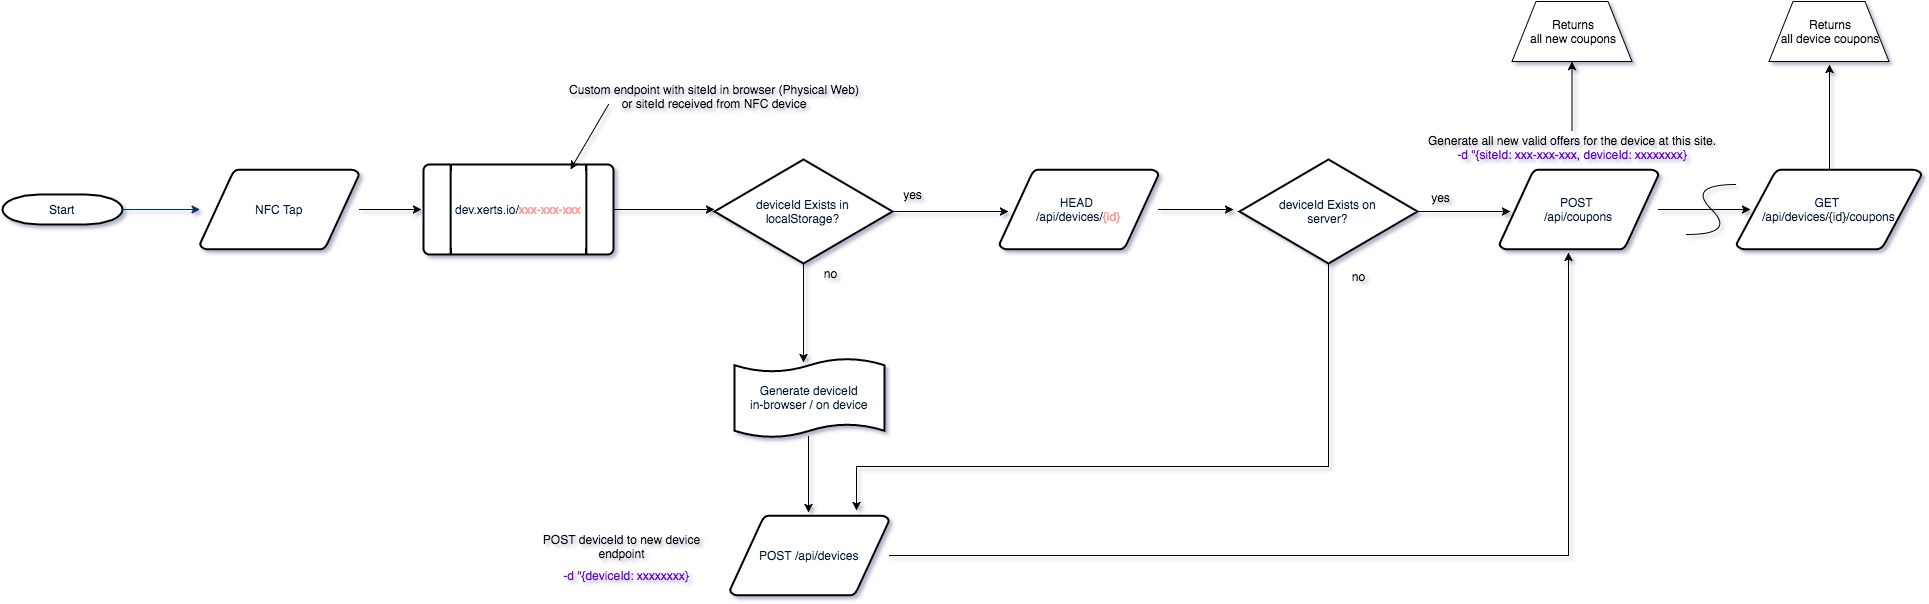

The diagram above was exported from draw.io. Its source (the exported page's mxGraphModel, read from the mxfile embedded in the PNG):
<mxGraphModel dx="2597" dy="2111" grid="1" gridSize="10" guides="1" tooltips="1" connect="1" arrows="1" fold="1" page="1" pageScale="1" pageWidth="826" pageHeight="1169" background="none" math="0" shadow="0">
  <root>
    <mxCell id="0" />
    <mxCell id="1" parent="0" />
    <mxCell id="2" value="Start" style="shape=mxgraph.flowchart.terminator;fillColor=#FFFFFF;strokeColor=#000000;strokeWidth=2;gradientColor=none;gradientDirection=north;fontColor=#001933;fontStyle=0;html=1;" vertex="1" parent="1">
      <mxGeometry x="-121" y="122" width="120" height="30" as="geometry" />
    </mxCell>
    <mxCell id="3" value="NFC Tap" style="shape=mxgraph.flowchart.data;fillColor=#FFFFFF;strokeColor=#000000;strokeWidth=2;gradientColor=none;gradientDirection=north;fontColor=#001933;fontStyle=0;html=1;" vertex="1" parent="1">
      <mxGeometry x="76.5" y="97" width="159" height="80" as="geometry" />
    </mxCell>
    <mxCell id="4" value="POST /api/devices" style="shape=mxgraph.flowchart.data;fillColor=#FFFFFF;strokeColor=#000000;strokeWidth=2;gradientColor=none;gradientDirection=north;fontColor=#001933;fontStyle=0;html=1;" vertex="1" parent="1">
      <mxGeometry x="606.5" y="443" width="159" height="80" as="geometry" />
    </mxCell>
    <mxCell id="5" value="deviceId Exists in&lt;div&gt;localStorage?&lt;/div&gt;" style="shape=mxgraph.flowchart.decision;fillColor=#FFFFFF;strokeColor=#000000;strokeWidth=2;gradientColor=none;gradientDirection=north;fontColor=#001933;fontStyle=0;html=1;" vertex="1" parent="1">
      <mxGeometry x="591" y="87" width="178" height="104" as="geometry" />
    </mxCell>
    <mxCell id="6" style="fontColor=#001933;fontStyle=1;strokeColor=#003366;strokeWidth=1;html=1;" edge="1" source="2" target="3" parent="1">
      <mxGeometry x="-1" y="137" as="geometry" />
    </mxCell>
    <mxCell id="7" value="&lt;span&gt;dev.xerts.io/&lt;/span&gt;&lt;font color=&quot;#ff9999&quot;&gt;xxx-xxx-xxx&lt;/font&gt;" style="shape=mxgraph.flowchart.predefined_process;fillColor=#FFFFFF;strokeColor=#000000;strokeWidth=2;gradientColor=none;gradientDirection=north;fontColor=#001933;fontStyle=0;html=1;" vertex="1" parent="1">
      <mxGeometry x="300" y="92" width="190" height="90" as="geometry" />
    </mxCell>
    <mxCell id="8" value="" style="endArrow=classic;html=1;entryX=0.758;entryY=0;entryPerimeter=0;" edge="1" parent="1">
      <mxGeometry x="447" y="32" width="50" height="50" as="geometry">
        <mxPoint x="485" y="32" as="sourcePoint" />
        <mxPoint x="447" y="97" as="targetPoint" />
      </mxGeometry>
    </mxCell>
    <mxCell id="9" value="Custom endpoint with siteId in browser (Physical Web) or siteId received from NFC device" style="text;html=1;strokeColor=none;fillColor=none;align=center;verticalAlign=middle;whiteSpace=wrap;overflow=hidden;" vertex="1" parent="1">
      <mxGeometry x="441" y="1" width="300" height="45" as="geometry" />
    </mxCell>
    <mxCell id="10" value="Generate deviceId&lt;div&gt;in-browser / on device&lt;/div&gt;" style="shape=mxgraph.flowchart.paper_tape;fillColor=#FFFFFF;strokeColor=#000000;strokeWidth=2;gradientColor=none;gradientDirection=north;fontColor=#001933;fontStyle=0;html=1;" vertex="1" parent="1">
      <mxGeometry x="611" y="285" width="150" height="81" as="geometry" />
    </mxCell>
    <mxCell id="11" value="" style="endArrow=classic;html=1;exitX=0.493;exitY=0.975;exitPerimeter=0;" edge="1" source="10" parent="1">
      <mxGeometry x="685" y="364" width="50" height="50" as="geometry">
        <mxPoint x="811" y="410" as="sourcePoint" />
        <mxPoint x="685" y="440" as="targetPoint" />
      </mxGeometry>
    </mxCell>
    <mxCell id="12" value="POST deviceId to new device endpoint" style="text;html=1;strokeColor=none;fillColor=none;align=center;verticalAlign=middle;whiteSpace=wrap;overflow=hidden;" vertex="1" parent="1">
      <mxGeometry x="400" y="454" width="197" height="39" as="geometry" />
    </mxCell>
    <mxCell id="13" value="HEAD&amp;nbsp;&lt;div&gt;/api/devices/&lt;font color=&quot;#ff9999&quot;&gt;{id}&lt;/font&gt;&lt;/div&gt;" style="shape=mxgraph.flowchart.data;fillColor=#FFFFFF;strokeColor=#000000;strokeWidth=2;gradientColor=none;gradientDirection=north;fontColor=#001933;fontStyle=0;html=1;" vertex="1" parent="1">
      <mxGeometry x="876" y="97" width="159" height="80" as="geometry" />
    </mxCell>
    <mxCell id="14" value="POST&amp;nbsp;&lt;div&gt;/api/coupons&lt;/div&gt;" style="shape=mxgraph.flowchart.data;fillColor=#FFFFFF;strokeColor=#000000;strokeWidth=2;gradientColor=none;gradientDirection=north;fontColor=#001933;fontStyle=0;html=1;" vertex="1" parent="1">
      <mxGeometry x="1376" y="97" width="159" height="80" as="geometry" />
    </mxCell>
    <mxCell id="15" style="edgeStyle=orthogonalEdgeStyle;curved=1;rounded=0;html=1;entryX=-0.011;entryY=0.5;entryPerimeter=0;jettySize=auto;orthogonalLoop=1;" edge="1" source="3" target="7" parent="1">
      <mxGeometry x="235.5" y="137" as="geometry" />
    </mxCell>
    <mxCell id="16" value="&lt;div&gt;Generate all new valid offers for the device at this site.&lt;/div&gt;&lt;font color=&quot;#6600cc&quot;&gt;-d &quot;{siteId: xxx-xxx-xxx, deviceId: xxxxxxxx}&lt;/font&gt;" style="text;html=1;strokeColor=none;fillColor=none;align=center;verticalAlign=middle;whiteSpace=wrap;overflow=hidden;" vertex="1" parent="1">
      <mxGeometry x="1295" y="58" width="307" height="34" as="geometry" />
    </mxCell>
    <mxCell id="17" value="&lt;font color=&quot;#6600cc&quot;&gt;-d &quot;{deviceId: xxxxxxxx}&lt;/font&gt;" style="text;html=1;strokeColor=none;fillColor=none;align=center;verticalAlign=middle;whiteSpace=wrap;overflow=hidden;" vertex="1" parent="1">
      <mxGeometry x="402" y="493" width="201" height="20" as="geometry" />
    </mxCell>
    <mxCell id="18" style="edgeStyle=orthogonalEdgeStyle;curved=1;rounded=0;html=1;entryX=0;entryY=0.481;entryPerimeter=0;jettySize=auto;orthogonalLoop=1;" edge="1" source="7" target="5" parent="1">
      <mxGeometry x="490" y="137" as="geometry" />
    </mxCell>
    <mxCell id="19" style="edgeStyle=orthogonalEdgeStyle;curved=1;rounded=0;html=1;entryX=0.46;entryY=0.062;entryPerimeter=0;jettySize=auto;orthogonalLoop=1;" edge="1" source="5" target="10" parent="1">
      <mxGeometry x="680" y="191" as="geometry" />
    </mxCell>
    <mxCell id="20" style="edgeStyle=orthogonalEdgeStyle;curved=1;rounded=0;html=1;jettySize=auto;orthogonalLoop=1;" edge="1" source="5" parent="1">
      <mxGeometry x="769" y="139" as="geometry">
        <mxPoint x="885" y="139" as="targetPoint" />
      </mxGeometry>
    </mxCell>
    <mxCell id="21" value="&lt;span&gt;deviceId Exists on&lt;/span&gt;&lt;div&gt;&lt;span&gt;server?&lt;/span&gt;&lt;/div&gt;" style="shape=mxgraph.flowchart.decision;fillColor=#FFFFFF;strokeColor=#000000;strokeWidth=2;gradientColor=none;gradientDirection=north;fontColor=#001933;fontStyle=0;html=1;" vertex="1" parent="1">
      <mxGeometry x="1116" y="87" width="178" height="104" as="geometry" />
    </mxCell>
    <mxCell id="22" style="edgeStyle=orthogonalEdgeStyle;curved=1;rounded=0;html=1;entryX=0.069;entryY=0.525;entryPerimeter=0;jettySize=auto;orthogonalLoop=1;" edge="1" source="21" target="14" parent="1">
      <mxGeometry x="1294" y="139" as="geometry" />
    </mxCell>
    <mxCell id="23" style="edgeStyle=orthogonalEdgeStyle;curved=1;rounded=0;html=1;jettySize=auto;orthogonalLoop=1;" edge="1" source="13" parent="1">
      <mxGeometry x="1035" y="137" as="geometry">
        <mxPoint x="1110" y="137" as="targetPoint" />
      </mxGeometry>
    </mxCell>
    <mxCell id="24" style="edgeStyle=orthogonalEdgeStyle;rounded=0;html=1;jettySize=auto;orthogonalLoop=1;" edge="1" source="4" parent="1">
      <mxGeometry x="765.5" y="180" as="geometry">
        <mxPoint x="1445" y="180" as="targetPoint" />
        <Array as="points">
          <mxPoint x="1445" y="483" />
          <mxPoint x="1445" y="180" />
        </Array>
      </mxGeometry>
    </mxCell>
    <mxCell id="25" value="yes" style="text;html=1;strokeColor=none;fillColor=none;align=center;verticalAlign=middle;whiteSpace=wrap;overflow=hidden;" vertex="1" parent="1">
      <mxGeometry x="769" y="112" width="40" height="20" as="geometry" />
    </mxCell>
    <mxCell id="26" value="no" style="text;html=1;strokeColor=none;fillColor=none;align=center;verticalAlign=middle;whiteSpace=wrap;overflow=hidden;" vertex="1" parent="1">
      <mxGeometry x="686" y="191" width="40" height="20" as="geometry" />
    </mxCell>
    <mxCell id="27" value="yes" style="text;html=1;strokeColor=none;fillColor=none;align=center;verticalAlign=middle;whiteSpace=wrap;overflow=hidden;" vertex="1" parent="1">
      <mxGeometry x="1297" y="115" width="40" height="20" as="geometry" />
    </mxCell>
    <mxCell id="28" value="no" style="text;html=1;strokeColor=none;fillColor=none;align=center;verticalAlign=middle;whiteSpace=wrap;overflow=hidden;" vertex="1" parent="1">
      <mxGeometry x="1214" y="194" width="40" height="20" as="geometry" />
    </mxCell>
    <mxCell id="29" style="edgeStyle=orthogonalEdgeStyle;rounded=0;html=1;entryX=0.796;entryY=-0.062;entryPerimeter=0;jettySize=auto;orthogonalLoop=1;" edge="1" source="21" target="4" parent="1">
      <mxGeometry x="733" y="191" as="geometry">
        <Array as="points">
          <mxPoint x="1205" y="394" />
          <mxPoint x="733" y="394" />
        </Array>
      </mxGeometry>
    </mxCell>
    <mxCell id="30" value="GET&amp;nbsp;&lt;div&gt;/api/devices/{id}/coupons&lt;/div&gt;" style="shape=mxgraph.flowchart.data;fillColor=#FFFFFF;strokeColor=#000000;strokeWidth=2;gradientColor=none;gradientDirection=north;fontColor=#001933;fontStyle=0;html=1;" vertex="1" parent="1">
      <mxGeometry x="1613" y="97" width="185" height="80" as="geometry" />
    </mxCell>
    <mxCell id="31" style="edgeStyle=orthogonalEdgeStyle;rounded=0;html=1;entryX=0.075;entryY=0.5;entryPerimeter=0;jettySize=auto;orthogonalLoop=1;" edge="1" source="14" target="30" parent="1">
      <mxGeometry x="1535" y="137" as="geometry" />
    </mxCell>
    <mxCell id="32" style="edgeStyle=orthogonalEdgeStyle;rounded=0;html=1;jettySize=auto;orthogonalLoop=1;" edge="1" source="16" target="33" parent="1">
      <mxGeometry x="1448.5" y="-11" as="geometry">
        <mxPoint x="1448.5" y="-35" as="targetPoint" />
      </mxGeometry>
    </mxCell>
    <mxCell id="33" value="Returns&lt;div&gt;all new coupons&lt;/div&gt;" style="shape=trapezoid;whiteSpace=wrap;html=1;" vertex="1" parent="1">
      <mxGeometry x="1388.5" y="-71" width="120" height="60" as="geometry" />
    </mxCell>
    <mxCell id="34" value="Returns&lt;div&gt;all device coupons&lt;/div&gt;" style="shape=trapezoid;whiteSpace=wrap;html=1;" vertex="1" parent="1">
      <mxGeometry x="1645.5" y="-71" width="120" height="60" as="geometry" />
    </mxCell>
    <mxCell id="35" style="edgeStyle=orthogonalEdgeStyle;rounded=0;html=1;entryX=0.504;entryY=1.05;entryPerimeter=0;jettySize=auto;orthogonalLoop=1;" edge="1" source="30" target="34" parent="1">
      <mxGeometry x="1706" y="-8" as="geometry" />
    </mxCell>
    <mxCell id="36" value="" style="curved=1;endArrow=none;html=1;fillColor=#E6D0DE;endFill=0;" edge="1" parent="1">
      <mxGeometry x="1563" y="112" width="50" height="50" as="geometry">
        <mxPoint x="1563" y="162" as="sourcePoint" />
        <mxPoint x="1613" y="112" as="targetPoint" />
        <Array as="points">
          <mxPoint x="1613" y="162" />
          <mxPoint x="1563" y="112" />
        </Array>
      </mxGeometry>
    </mxCell>
  </root>
</mxGraphModel>